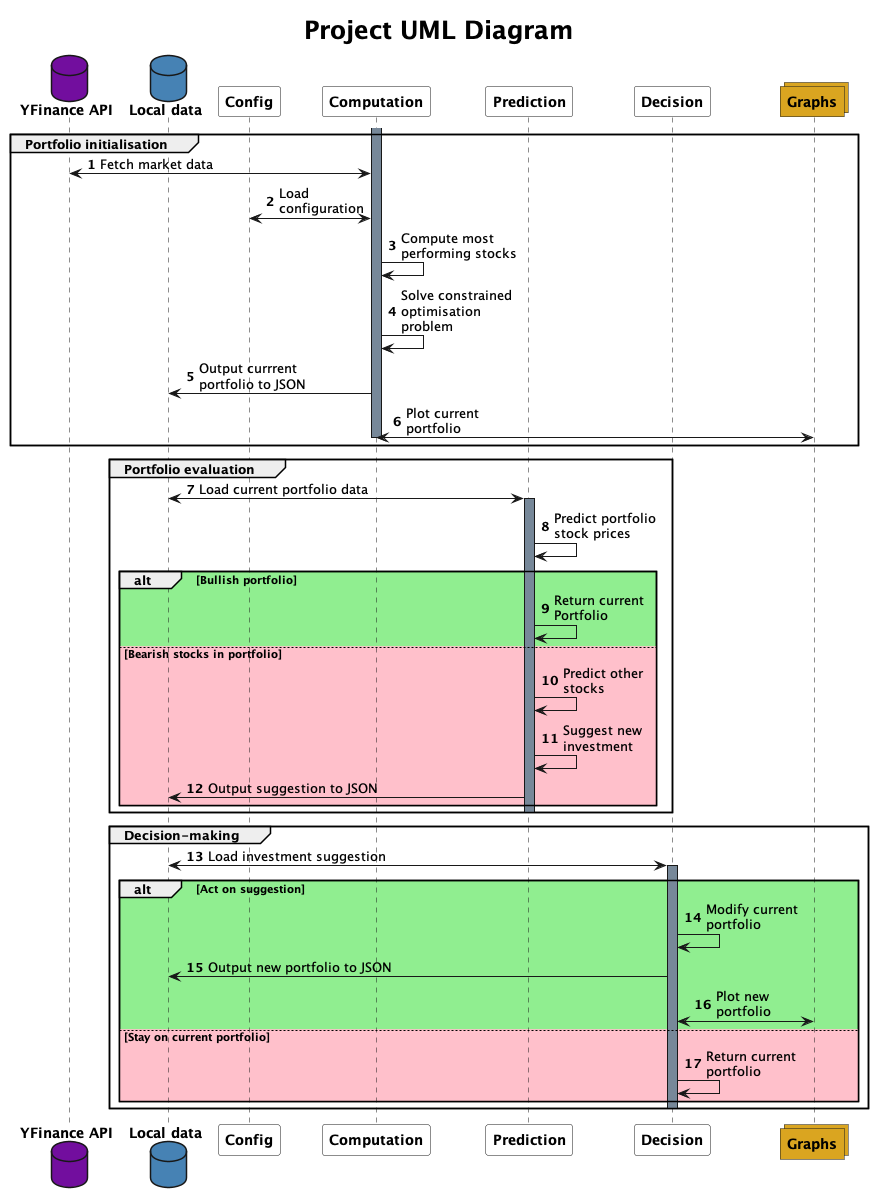

The diagram above was rendered by PlantUML. Its source (embedded in the PNG):
@startuml

skinparam ParticipantFontStyle bold
skinparam DatabaseFontStyle bold
skinparam CollectionsFontStyle bold
skinparam BackgroundColor White
skinparam TitleFontSize 25
skinparam TitleFontStyle bold
autonumber


title Project UML Diagram


database "YFinance API" #720E9E
database "Local data" #SteelBlue
participant Config #White
participant Computation #White
participant Prediction #White
participant Decision #White
collections Graphs #GoldenRod


group Portfolio initialisation
activate Computation #LightSlateGrey
Computation <-> "YFinance API": Fetch market data
Computation <-> Config: Load \nconfiguration
Computation -> Computation: Compute most \nperforming stocks
Computation -> Computation: Solve constrained\noptimisation \nproblem
Computation -> "Local data": Output currrent \nportfolio to JSON
Graphs <-> Computation: Plot current \nportfolio
deactivate Computation
end


group Portfolio evaluation
Prediction <-> "Local data": Load current portfolio data
activate Prediction #LightSlateGrey
Prediction -> Prediction: Predict portfolio \nstock prices
alt #LightGreen Bullish portfolio
    Prediction ->Prediction: Return current\nPortfolio
else #Pink Bearish stocks in portfolio
    Prediction -> Prediction: Predict other\nstocks
    Prediction -> Prediction: Suggest new\ninvestment
    Prediction -> "Local data": Output suggestion to JSON
end
deactivate Prediction
end


group Decision-making
Decision <-> "Local data": Load investment suggestion
activate Decision #LightSlateGrey
alt #LightGreen Act on suggestion
    Decision -> Decision: Modify current \nportfolio
    Decision -> "Local data": Output new portfolio to JSON
    Graphs <-> Decision: Plot new \nportfolio
else #Pink Stay on current portfolio
    Decision -> Decision: Return current\nportfolio
end
deactivate Decision
end
@enduml